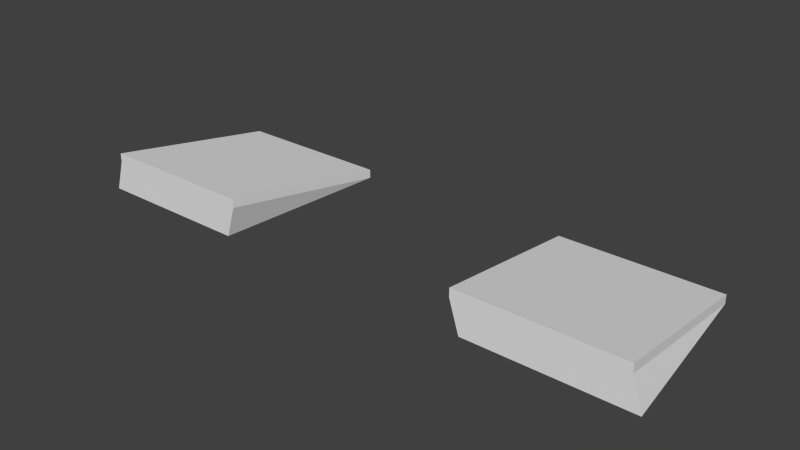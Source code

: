 # Source: common.blend  (saved by Blender 2.64.2; exported with 4.5.12 LTS)
import bpy
from mathutils import Matrix  # noqa: F401  (used for matrix-valued properties, if any)

bpy.ops.wm.read_factory_settings(use_empty=True)
scene = bpy.context.scene
scene.name = 'Scene'

# ---- collections
col_collection_1 = bpy.data.collections.new('Collection 1'); scene.collection.children.link(col_collection_1)

# ---- world
world_world = bpy.data.worlds.new('World'); scene.world = world_world
world_world.color = (0.05088, 0.05088, 0.05088)
world_world.use_sun_shadow = False
world_world.sun_shadow_jitter_overblur = 0.0
world_world.cycles.sampling_method = 'MANUAL'
world_world.cycles.sample_map_resolution = 256

# ---- meshes
me_plane = bpy.data.meshes.new('Plane')
me_plane.from_pydata([(-8.728, 1.613, 4.673), (-10.29, -12.0, 4.44), (-9.517, -12.0, 6.919), (-21.22, 1.613, 4.673), (-22.79, -12.0, 4.44), (-22.01, -12.0, 6.919), (-8.728, 1.613, 5.357), (-9.517, -12.0, 7.603), (-21.22, 1.613, 5.357), (-22.01, -12.0, 7.603)], [], [(5, 1, 2), (3, 4, 5), (2, 7, 9), (0, 1, 3), (8, 9, 7), (0, 6, 2), (0, 3, 8), (3, 5, 8), (6, 7, 2), (0, 2, 1), (1, 4, 3), (6, 8, 7), (4, 1, 5), (6, 0, 8), (5, 9, 8), (5, 2, 9)])
me_plane.use_remesh_preserve_volume = False
me_plane.use_remesh_preserve_attributes = False
me_plane.use_mirror_vertex_groups = False
me_plane.update()

# ---- objects
ob_plane = bpy.data.objects.new('Plane', me_plane)

# ---- transforms, parenting, visibility, modifiers, constraints
ob_plane.location = (0.0, 0.0, 0.0)
ob_plane.lineart.crease_threshold = 0.0
_m = ob_plane.modifiers.new('Mirror', 'MIRROR')

# ---- collection membership
col_collection_1.objects.link(ob_plane)

# ---- scene / render settings (as saved in the file)
scene.frame_start = 1; scene.frame_end = 250; scene.frame_set(168)
scene.render.engine = 'BLENDER_EEVEE_NEXT'
scene.render.image_settings.color_mode = 'RGB'
scene.render.image_settings.compression = 90
scene.render.resolution_percentage = 50
scene.render.dither_intensity = 0.0
scene.render.bake_margin = 2
scene.render.bake_bias = 0.0
scene.cycles.use_denoising = False
scene.cycles.samples = 10
scene.cycles.sampling_pattern = 'TABULATED_SOBOL'
scene.cycles.light_sampling_threshold = 0.0
scene.cycles.use_adaptive_sampling = False
scene.cycles.use_light_tree = False
scene.cycles.blur_glossy = 0.0
scene.cycles.volume_bounces = 1
scene.cycles.pixel_filter_type = 'GAUSSIAN'
scene.cycles.sample_clamp_indirect = 0.0
scene.view_settings.view_transform = 'Standard'
bpy.context.view_layer.update()

# ---- added for rendering (the .blend has no active camera and no usable light): camera, sun
cam_auto = bpy.data.cameras.new('AutoCamera')
cam_auto.lens = 50.0
cam_auto.sensor_width = 36.0
cam_auto.clip_end = 1000.0
ob_auto_camera = bpy.data.objects.new('AutoCamera', cam_auto)
scene.collection.objects.link(ob_auto_camera)
ob_auto_camera.location = (44.113, -58.1311, 41.3116)
ob_auto_camera.rotation_euler = (1.09748, -7.21219e-08, 0.694738)
scene.camera = ob_auto_camera
light_auto_sun = bpy.data.lights.new('AutoSun', 'SUN')
light_auto_sun.energy = 3.0
light_auto_sun.angle = 0.0523599
ob_auto_sun = bpy.data.objects.new('AutoSun', light_auto_sun)
scene.collection.objects.link(ob_auto_sun)
ob_auto_sun.rotation_euler = (0.872665, 0.174533, 0.523599)
bpy.context.view_layer.update()
